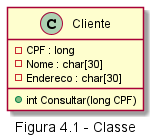

The diagram above was rendered by PlantUML. Its source (embedded in the PNG):
@startuml Fig41
caption Figura 4.1 - Classe
class Cliente {
    
    - CPF : long
    - Nome : char[30]
    - Endereco : char[30]
    + int Consultar(long CPF)

}
@enduml